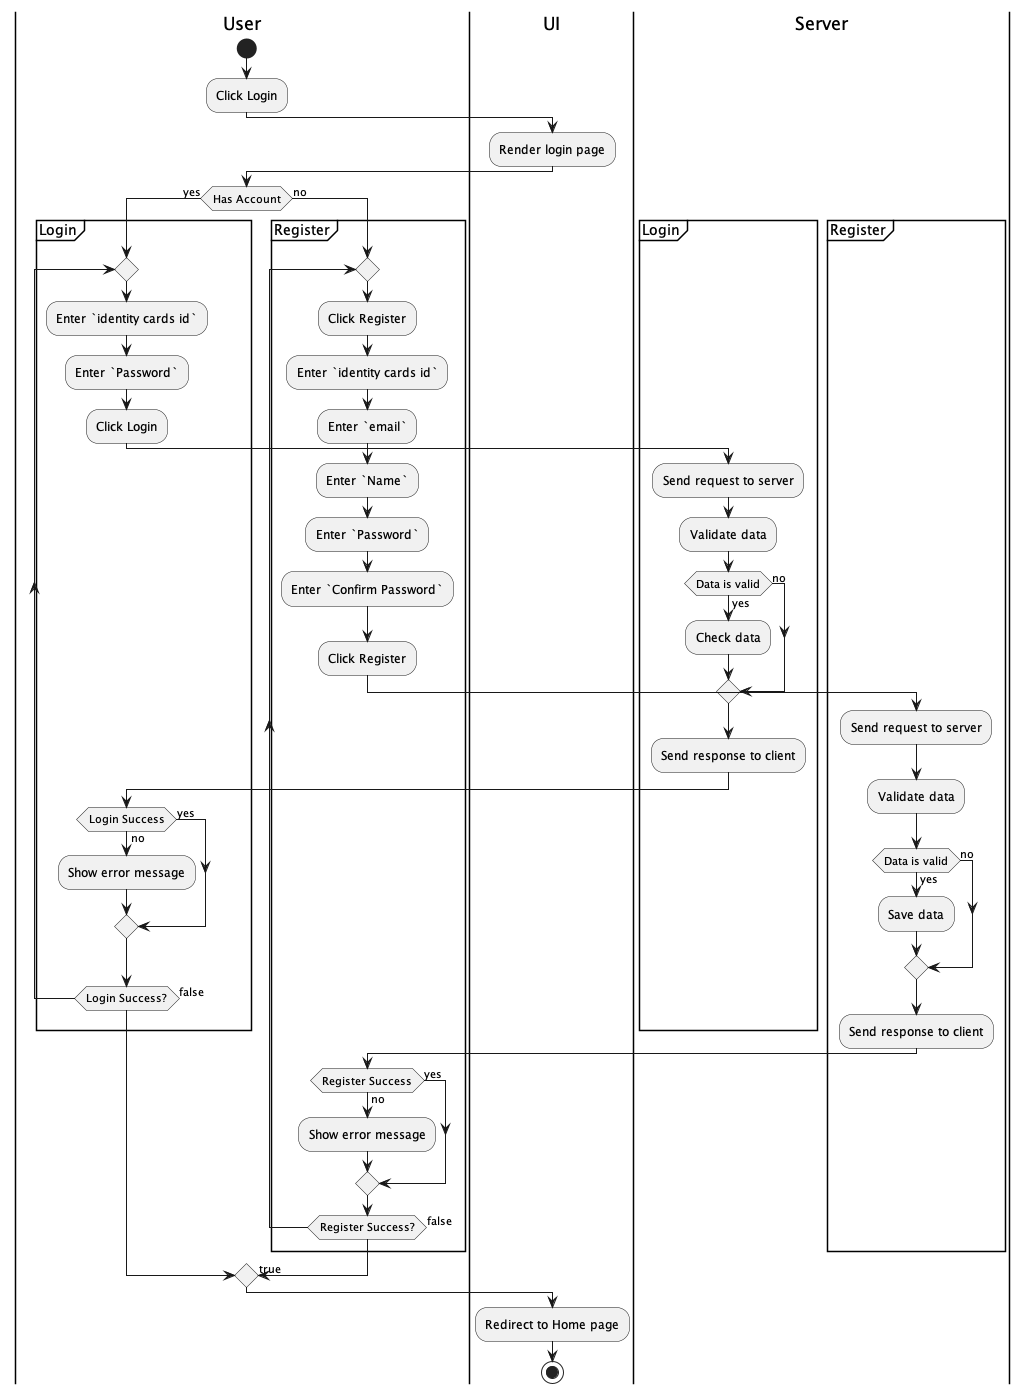

The diagram above was rendered by PlantUML. Its source (embedded in the PNG):
@startuml
'https://plantuml.com/activity-diagram-beta

|User|
start
    :Click Login;
|UI|
    :Render login page;
|User|
    if (Has Account) then (yes)
        partition Login {
            repeat
                :Enter `identity cards id`;
                :Enter `Password`;
                :Click Login;
|Server|
                :Send request to server;
                :Validate data;
                if (Data is valid) then (yes)
                    :Check data;
                else (no)
                endif
                :Send response to client;
|User|
                if (Login Success) then (yes)
                    else (no)
                    :Show error message;
                    endif
                repeat while (Login Success?) is (false)
        }
    else (no)
        partition Register {
            repeat
                :Click Register;
                :Enter `identity cards id`;
                :Enter `email`;
                :Enter `Name`;
                :Enter `Password`;
                :Enter `Confirm Password`;
                :Click Register;
|Server|
                :Send request to server;
                :Validate data;
                if (Data is valid) then (yes)
                    :Save data;
                else (no)
                endif
                :Send response to client;
|User|
                if (Register Success) then (yes)
                    else (no)
                    :Show error message;
                    endif
            repeat while (Register Success?) is (false)
|UI|
            -> true;
        }
    endif
:Redirect to Home page;
stop
@enduml